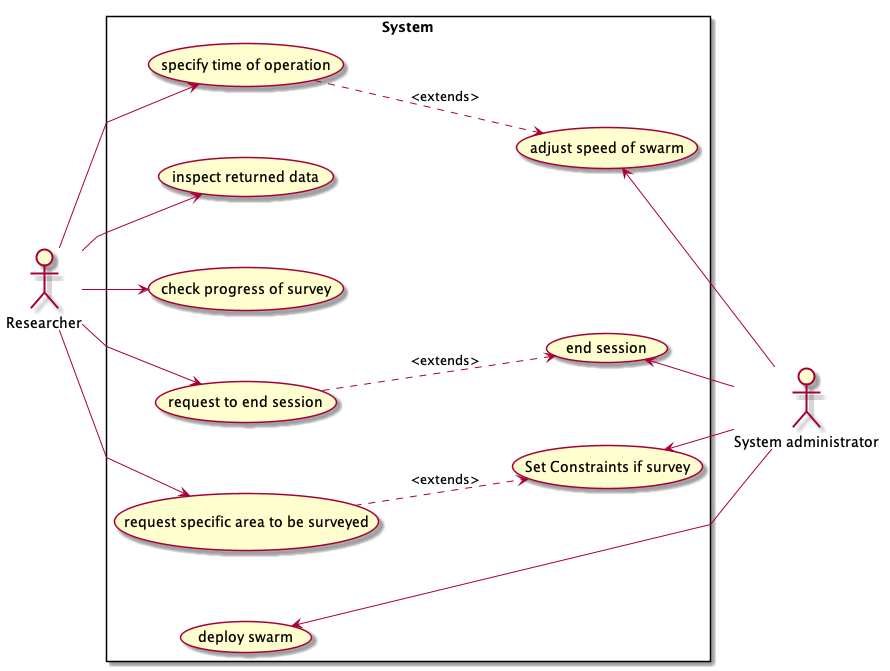

The diagram above was rendered by PlantUML. Its source (embedded in the PNG):
@startuml
left to right direction
skinparam packageStyle rectangle
skinparam linetype polyline
skinparam nodesep 70
skinparam ranksep 30


actor :Researcher: as researcher
actor :System administrator: as admin
rectangle System {
  (request specific area to be surveyed) as rs
  (specify time of operation) as so
  (inspect returned data) as ad
  (adjust speed of swarm) as ai
  (Set Constraints if survey) as cs
  (check progress of survey) as cp
  (request to end session) as re
  (end session) as es
  (deploy swarm) as ds
  (so) .down.> (ai) : <extends>
  (rs) .down.> (cs) : <extends>
  (re) .down.> (es) : <extends>

  }
(researcher) --> (so)
(researcher) -up-> (rs)  
(researcher) --> (ad)
(admin) -up-> (ai)
(admin) -up-> (cs)
(admin) -up-> (ds)
(researcher) --> re
(admin) --> es
(researcher) --> cp



@enduml